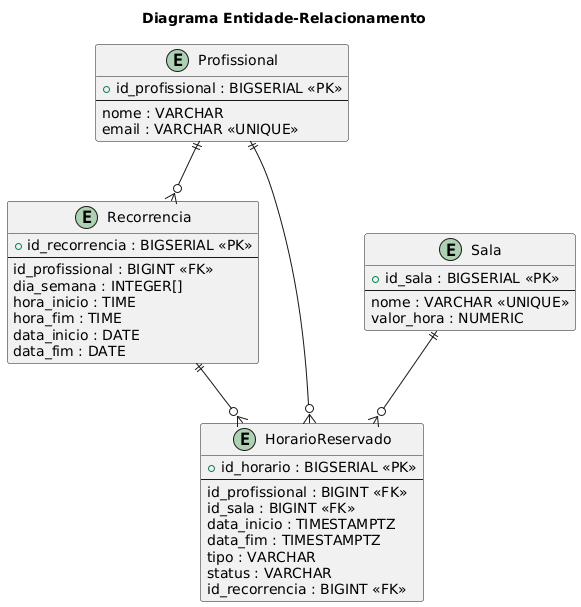

The diagram above was rendered by PlantUML. Its source (embedded in the PNG):
@startuml
title Diagrama Entidade-Relacionamento

entity Profissional {
  +id_profissional : BIGSERIAL <<PK>>
  --
  nome : VARCHAR
  email : VARCHAR <<UNIQUE>>
}

entity Sala {
  +id_sala : BIGSERIAL <<PK>>
  --
  nome : VARCHAR <<UNIQUE>>
  valor_hora : NUMERIC
}

entity Recorrencia {
  +id_recorrencia : BIGSERIAL <<PK>>
  --
  id_profissional : BIGINT <<FK>>
  dia_semana : INTEGER[]
  hora_inicio : TIME
  hora_fim : TIME
  data_inicio : DATE
  data_fim : DATE
}

entity HorarioReservado {
  +id_horario : BIGSERIAL <<PK>>
  --
  id_profissional : BIGINT <<FK>>
  id_sala : BIGINT <<FK>>
  data_inicio : TIMESTAMPTZ
  data_fim : TIMESTAMPTZ
  tipo : VARCHAR
  status : VARCHAR
  id_recorrencia : BIGINT <<FK>>
}

Profissional ||--o{ HorarioReservado
Profissional ||--o{ Recorrencia
Sala ||--o{ HorarioReservado
Recorrencia ||--o{ HorarioReservado
@enduml